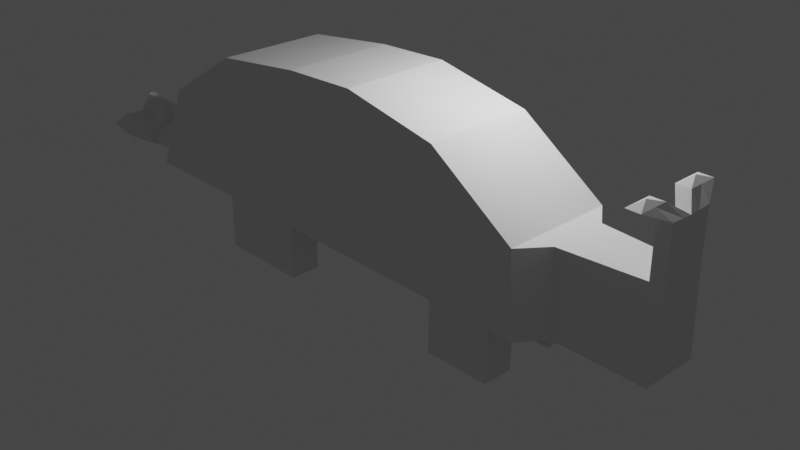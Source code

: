 # Source: rhinankly.blend  (saved by Blender 3.3.6; exported with 4.5.12 LTS)
import bpy
from mathutils import Matrix  # noqa: F401  (used for matrix-valued properties, if any)

bpy.ops.wm.read_factory_settings(use_empty=True)
scene = bpy.context.scene
scene.name = 'Scene'

# ---- collections
col_collection = bpy.data.collections.new('Collection'); scene.collection.children.link(col_collection)

# ---- world
world_world = bpy.data.worlds.new('World'); scene.world = world_world
world_world.use_nodes = True; world_world.node_tree.nodes.clear()
_N = world_world.node_tree.nodes; _L = world_world.node_tree.links
n0 = _N.new('ShaderNodeOutputWorld'); n0.name = 'World Output'; n0.location = (300, 300)
n1 = _N.new('ShaderNodeBackground'); n1.name = 'Background'; n1.location = (10, 300)
n1.inputs[0].default_value = (0.05088, 0.05088, 0.05088, 1.0)
_L.new(n1.outputs[0], n0.inputs[0])
n0.is_active_output = True
world_world.color = (0.05088, 0.05088, 0.05088)
world_world.use_sun_shadow = False
world_world.sun_shadow_jitter_overblur = 0.0

# ---- cameras
cam_camera = bpy.data.cameras.new('Camera')
cam_camera.clip_end = 100.0
cam_camera.ortho_scale = 7.314

# ---- lights
light_light = bpy.data.lights.new('Light', 'POINT')
light_light.transmission_factor = 0.0
light_light.energy = 1000.0
light_light.shadow_soft_size = 0.1
light_light.shadow_maximum_resolution = 0.006
light_light.use_absolute_resolution = True

# ---- meshes
me_plane = bpy.data.meshes.new('Plane')
me_plane.from_pydata([(-1.0, 4.371e-08, -1.0), (1.0, 4.371e-08, -1.0), (-0.7387, -2.763e-07, 2.731), (1.065, -2.851e-07, 2.796), (3.401, 4.591e-08, -1.016), (3.401, -2.214e-07, 2.323), (-3.237, 4.371e-08, -1.0), (-3.058, -2.39e-07, 2.453), (-6.063, 4.371e-08, -1.0), (-5.132, -6.785e-08, 1.18), (5.54, 4.591e-08, -1.016), (5.458, -3.274e-08, 0.9183), (7.81, 4.81e-08, -1.033), (7.728, -3.055e-08, 0.902), (8.137, 4.81e-08, -1.033), (8.055, -3.055e-08, 0.902), (7.728, -3.055e-08, 0.902), (8.055, -3.055e-08, 0.902), (-0.7387, -2.763e-07, 2.731), (-1.0, 4.371e-08, -1.0), (1.0, 4.371e-08, -1.0), (1.065, -2.851e-07, 2.796), (3.401, 4.591e-08, -1.016), (3.401, -2.214e-07, 2.323), (-3.058, -2.39e-07, 2.453), (-3.237, 4.371e-08, -1.0), (-5.132, -6.785e-08, 1.18), (-6.063, 4.371e-08, -1.0), (5.54, 4.591e-08, -1.016), (5.458, -3.274e-08, 0.9183), (7.81, 4.81e-08, -1.033), (7.857, 0.0, 0.9094), (8.137, 4.81e-08, -1.033), (8.171, 0.0, 0.8895), (5.929, -3.229e-08, 0.915), (6.01, 4.636e-08, -1.02), (5.929, -3.229e-08, 0.915), (6.01, 4.636e-08, -1.02), (-0.7387, -1.314, 2.731), (-1.0, -1.314, -1.0), (1.0, -1.314, -1.0), (1.065, -1.314, 2.796), (3.401, -1.314, -1.016), (3.401, -1.314, 2.323), (-3.058, -1.314, 2.453), (-3.237, -1.314, -1.0), (-5.132, -1.314, 1.18), (-6.063, -1.314, -1.0), (5.54, -1.314, -1.016), (5.458, -1.314, 0.9183), (7.81, -0.691, -1.033), (7.848, -0.5236, 0.9201), (5.929, -0.691, 0.915), (6.01, -0.691, -1.02), (8.137, -0.691, -1.033), (8.175, -0.5236, 0.9201), (8.175, -0.5236, 2.143), (8.171, 0.0, 2.113), (7.857, 0.0, 2.132), (7.848, -0.5236, 2.143), (7.898, -1.056, 2.374), (7.898, -0.3654, 2.374), (7.571, -0.3654, 2.374), (7.571, -1.056, 2.374), (7.853, -0.2307, 0.9141), (8.173, -0.2307, 0.903), (7.734, -0.7109, 2.486), (6.01, -0.3044, -1.02), (3.401, -0.5791, 2.323), (1.065, -0.5791, 2.796), (-3.058, -0.5791, 2.453), (-5.132, -0.5791, 1.18), (5.54, -0.5791, -1.016), (3.401, -0.5791, -1.016), (1.0, -0.5791, -1.0), (8.137, -0.3044, -1.033), (7.81, -0.3044, -1.033), (5.458, -0.5791, 0.9183), (-1.0, -0.5791, -1.0), (-3.237, -0.5791, -1.0), (-0.7387, -0.5791, 2.731), (5.929, -0.3044, 0.915), (-6.063, -0.5791, -1.0), (8.173, -0.2307, 2.126), (7.853, -0.2307, 2.137), (7.898, -0.6699, 2.374), (7.571, -0.6699, 2.374), (-5.677, 0.0, -0.09808), (8.103, 0.0, -0.2321), (-5.677, 0.0, -0.09808), (8.151, 0.0, -0.2373), (-0.8919, -1.314, 0.5439), (1.027, -1.314, 0.5709), (3.401, -1.314, 0.3654), (-3.163, -1.314, 0.429), (-5.677, -1.314, -0.09808), (5.506, -1.314, -0.2158), (7.826, -0.6217, -0.2246), (8.152, -0.6217, -0.2246), (5.976, -0.691, -0.2192), (8.152, -0.2739, -0.2317), (-5.677, -0.5791, -0.09808), (-7.806, 0.0, -0.7668), (-8.067, 0.0, -1.311), (-8.107, -0.481, -1.312), (-7.823, -0.2838, -0.7849), (-9.004, 0.0, -0.6741), (-9.245, 0.0, -1.082), (-9.191, -0.432, -1.093), (-8.913, -0.2341, -0.6813), (-8.42, -0.9165, -1.086), (-8.18, -0.7235, -0.7893), (-9.185, -0.9165, -0.9336), (-8.944, -0.7235, -0.6372), (-8.07, 0.0, -0.2257), (-8.07, -0.09384, -0.2257), (-8.742, 0.0, -0.1432), (-8.702, -0.09384, -0.1525), (-3.237, -1.314, -2.3), (-1.0, -1.314, -2.3), (-1.0, -0.5791, -2.3), (-3.237, -0.5791, -2.3), (4.901, 0.0, 1.299), (4.96, 0.0, -1.016), (4.901, 0.0, 1.299), (4.96, 0.0, -1.016), (4.901, -1.314, 1.299), (4.96, -1.314, -1.016), (4.901, -0.5791, 1.299), (4.96, -0.5791, -1.016), (4.935, -1.314, -0.05824), (3.401, -0.5791, -2.24), (3.401, -1.314, -2.24), (4.96, -0.5791, -2.24), (4.96, -1.314, -2.24), (6.91, 4.723e-08, -1.026), (6.91, 4.723e-08, -1.026), (6.828, -3.142e-08, 0.9085), (6.893, -1.614e-08, 0.9122), (6.91, -0.691, -1.026), (6.888, -0.6073, 0.9176), (6.891, -0.2676, 0.9145), (6.91, -0.3044, -1.026), (6.901, -0.6563, -0.2219)], [], [(3, 2, 18, 21), (87, 8, 27, 89), (34, 11, 29, 36), (2, 7, 24, 18), (0, 1, 20, 19), (6, 0, 19, 25), (123, 10, 28, 125), (13, 15, 17, 16), (129, 72, 48, 127), (128, 68, 43, 126), (76, 75, 54, 50), (74, 73, 42, 40), (72, 67, 53, 48), (64, 51, 59, 84), (68, 69, 41, 43), (135, 12, 30, 136), (8, 6, 25, 27), (88, 15, 33, 90), (7, 9, 26, 24), (5, 3, 21, 23), (15, 13, 31, 33), (1, 4, 22, 20), (12, 14, 32, 30), (122, 5, 23, 124), (10, 35, 37, 28), (70, 71, 46, 44), (137, 34, 36, 138), (91, 92, 41, 38), (92, 40, 42, 93), (91, 38, 44, 94), (94, 44, 46, 95), (130, 127, 48, 96), (143, 139, 50, 97), (97, 50, 54, 98), (96, 48, 53, 99), (39, 45, 118, 119), (78, 74, 40, 39), (80, 70, 44, 38), (81, 77, 49, 52), (101, 82, 47, 95), (69, 80, 38, 41), (142, 76, 50, 139), (82, 79, 45, 47), (100, 65, 55, 98), (141, 81, 52, 140), (59, 56, 60, 63), (51, 55, 56, 59), (65, 33, 57, 83), (33, 31, 58, 57), (61, 62, 66), (84, 59, 63, 86), (57, 58, 62, 61), (83, 57, 61, 85), (58, 84, 86, 62), (60, 85, 61, 66), (63, 60, 66), (62, 86, 63, 66), (56, 83, 85, 60), (55, 65, 83, 56), (138, 36, 81, 141), (90, 33, 65, 100), (27, 25, 79, 82), (136, 30, 76, 142), (21, 18, 80, 69), (89, 27, 103, 102), (36, 29, 77, 81), (18, 24, 70, 80), (19, 20, 74, 78), (25, 19, 78, 79), (24, 26, 71, 70), (23, 21, 69, 68), (31, 64, 84, 58), (28, 37, 67, 72), (20, 22, 73, 74), (30, 32, 75, 76), (124, 23, 68, 128), (125, 28, 72, 129), (26, 89, 101, 71), (32, 90, 100, 75), (75, 100, 98, 54), (71, 101, 95, 46), (49, 96, 99, 52), (51, 97, 98, 55), (140, 143, 97, 51), (126, 130, 96, 49), (45, 94, 95, 47), (39, 91, 94, 45), (41, 92, 93, 43), (39, 40, 92, 91), (14, 88, 90, 32), (9, 87, 89, 26), (109, 108, 112, 113), (101, 89, 102, 105), (27, 82, 104, 103), (82, 101, 105, 104), (106, 107, 108, 109), (102, 103, 107, 106), (102, 106, 116, 114), (103, 104, 108, 107), (110, 111, 113, 112), (104, 105, 111, 110), (108, 104, 110, 112), (105, 109, 113, 111), (115, 114, 116, 117), (106, 109, 117, 116), (105, 102, 114, 115), (109, 105, 115, 117), (121, 120, 119, 118), (45, 79, 121, 118), (79, 78, 120, 121), (78, 39, 119, 120), (43, 93, 130, 126), (22, 125, 129, 73), (29, 124, 128, 77), (93, 42, 127, 130), (11, 122, 124, 29), (77, 128, 126, 49), (73, 129, 133, 131), (4, 123, 125, 22), (131, 133, 134, 132), (127, 42, 132, 134), (42, 73, 131, 132), (129, 127, 134, 133), (52, 99, 143, 140), (37, 136, 142, 67), (31, 138, 141, 64), (64, 141, 140, 51), (67, 142, 139, 53), (99, 53, 139, 143), (13, 137, 138, 31), (35, 135, 136, 37)])
_uv = me_plane.uv_layers.new(name='UVMap')
_uv.uv.foreach_set('vector', [0.0, 0.0, 0.0, 0.0, 0.0, 0.0, 0.0, 0.0, 0.0, 0.0, 0.0, 0.0, 0.0, 0.0, 0.0, 0.0, 1.0, 1.0, 1.0, 1.0, 1.0, 1.0, 1.0, 1.0, 0.0, 0.0, 0.0, 0.0, 0.0, 0.0, 0.0, 0.0, 0.0, 0.0, 0.0, 0.0, 0.0, 0.0, 0.0, 0.0, 0.0, 0.0, 0.0, 0.0, 0.0, 0.0, 0.0, 0.0, 0.0, 0.0, 0.0, 0.0, 0.0, 0.0, 0.0, 0.0, 1.0, 1.0, 1.0, 1.0, 1.0, 1.0, 1.0, 1.0, 0.0, 0.0, 0.0, 0.0, 0.0, 0.0, 0.0, 0.0, 0.0, 0.0, 0.0, 0.0, 0.0, 0.0, 0.0, 0.0, 0.0, 0.0, 0.0, 0.0, 0.0, 0.0, 0.0, 0.0, 0.0, 0.0, 0.0, 0.0, 0.0, 0.0, 0.0, 0.0, 1.0, 0.0, 1.0, 0.0, 1.0, 0.0, 1.0, 0.0, 1.0, 1.0, 1.0, 1.0, 1.0, 1.0, 1.0, 1.0, 0.0, 0.0, 0.0, 0.0, 0.0, 0.0, 0.0, 0.0, 1.0, 1.49e-08, 1.0, 0.0, 1.0, 0.0, 1.0, 0.0, 0.0, 0.0, 0.0, 0.0, 0.0, 0.0, 0.0, 0.0, 0.0, 0.0, 0.0, 0.0, 0.0, 0.0, 0.0, 0.0, 0.0, 0.0, 0.0, 0.0, 0.0, 0.0, 0.0, 0.0, 0.0, 0.0, 0.0, 0.0, 0.0, 0.0, 0.0, 0.0, 1.0, 1.0, 1.0, 1.0, 1.0, 1.0, 1.0, 1.0, 0.0, 0.0, 0.0, 0.0, 0.0, 0.0, 0.0, 0.0, 0.0, 0.0, 0.0, 0.0, 0.0, 0.0, 0.0, 0.0, 0.0, 0.0, 0.0, 0.0, 0.0, 0.0, 0.0, 0.0, 1.0, 0.0, 1.0, 2.98e-08, 1.0, 0.0, 1.0, 0.0, 0.0, 0.0, 0.0, 0.0, 0.0, 0.0, 0.0, 0.0, 1.0, 1.0, 1.0, 1.0, 1.0, 1.0, 1.0, 1.0, 0.0, 0.4138, 1.0, 0.4138, 1.0, 1.0, 0.0, 1.0, 1.0, 0.4138, 1.0, 0.0, 1.0, 0.0, 1.0, 0.4138, 0.0, 0.4138, 0.0, 1.0, 0.0, 1.0, 0.0, 0.4138, 0.0, 0.4138, 0.0, 1.0, 0.0, 1.0, 0.0, 0.4138, 1.0, 0.4138, 1.0, 0.0, 1.0, 0.0, 1.0, 0.4138, 1.0, 0.4138, 1.0, 0.0, 1.0, 0.0, 1.0, 0.4138, 1.0, 0.4138, 1.0, 0.0, 1.0, 0.0, 1.0, 0.4138, 1.0, 0.4138, 1.0, 0.0, 1.0, 0.0, 1.0, 0.4138, 0.0, 0.0, 0.0, 0.0, 0.0, 0.0, 0.0, 0.0, 0.0, 0.0, 0.0, 0.0, 0.0, 0.0, 0.0, 0.0, 0.0, 0.0, 0.0, 0.0, 0.0, 0.0, 0.0, 0.0, 1.0, 1.0, 1.0, 1.0, 1.0, 1.0, 1.0, 1.0, 0.0, 0.0, 0.0, 0.0, 0.0, 0.0, 0.0, 0.0, 0.0, 0.0, 0.0, 0.0, 0.0, 0.0, 0.0, 0.0, 1.0, 0.0, 1.0, 0.0, 1.0, 0.0, 1.0, 0.0, 0.0, 0.0, 0.0, 0.0, 0.0, 0.0, 0.0, 0.0, 0.0, 0.0, 0.0, 0.0, 0.0, 0.0, 0.0, 0.0, 1.0, 1.0, 1.0, 1.0, 1.0, 1.0, 1.0, 1.0, 1.0, 1.0, 1.0, 1.0, 1.0, 1.0, 1.0, 1.0, 1.0, 1.0, 1.0, 1.0, 1.0, 1.0, 1.0, 1.0, 0.0, 0.0, 0.0, 0.0, 0.0, 0.0, 0.0, 0.0, 1.0, 1.0, 1.0, 1.0, 1.0, 1.0, 1.0, 1.0, 1.0, 1.0, 1.0, 1.0, 1.0, 1.0, 1.0, 1.0, 1.0, 1.0, 1.0, 1.0, 1.0, 1.0, 1.0, 1.0, 1.0, 1.0, 1.0, 1.0, 1.0, 1.0, 0.0, 0.0, 0.0, 0.0, 0.0, 0.0, 0.0, 0.0, 1.0, 1.0, 1.0, 1.0, 1.0, 1.0, 1.0, 1.0, 0.0, 0.0, 0.0, 0.0, 0.0, 0.0, 0.0, 0.0, 1.0, 1.0, 1.0, 1.0, 1.0, 1.0, 1.0, 1.0, 1.0, 1.0, 1.0, 1.0, 1.0, 1.0, 0.0, 0.0, 0.0, 0.0, 0.0, 0.0, 0.0, 0.0, 0.0, 0.0, 0.0, 0.0, 0.0, 0.0, 0.0, 0.0, 1.0, 1.0, 1.0, 1.0, 1.0, 1.0, 1.0, 1.0, 0.0, 0.0, 0.0, 0.0, 0.0, 0.0, 0.0, 0.0, 0.0, 0.0, 0.0, 0.0, 0.0, 0.0, 0.0, 0.0, 1.0, 0.0, 1.0, 0.0, 1.0, 0.0, 1.0, 0.0, 0.0, 0.0, 0.0, 0.0, 0.0, 0.0, 0.0, 0.0, 0.0, 0.0, 0.0, 0.0, 0.0, 0.0, 0.0, 0.0, 1.0, 1.0, 1.0, 1.0, 1.0, 1.0, 1.0, 1.0, 0.0, 0.0, 0.0, 0.0, 0.0, 0.0, 0.0, 0.0, 0.0, 0.0, 0.0, 0.0, 0.0, 0.0, 0.0, 0.0, 0.0, 0.0, 0.0, 0.0, 0.0, 0.0, 0.0, 0.0, 0.0, 0.0, 0.0, 0.0, 0.0, 0.0, 0.0, 0.0, 0.0, 0.0, 0.0, 0.0, 0.0, 0.0, 0.0, 0.0, 1.0, 1.0, 1.0, 1.0, 1.0, 1.0, 1.0, 1.0, 1.0, 0.0, 1.0, 0.0, 1.0, 0.0, 1.0, 0.0, 0.0, 0.0, 0.0, 0.0, 0.0, 0.0, 0.0, 0.0, 0.0, 0.0, 0.0, 0.0, 0.0, 0.0, 0.0, 0.0, 0.0, 0.0, 0.0, 0.0, 0.0, 0.0, 0.0, 0.0, 0.0, 0.0, 0.0, 0.0, 0.0, 0.0, 0.0, 0.0, 0.0, 0.0, 0.0, 0.0, 0.0, 0.0, 0.0, 0.0, 0.0, 0.0, 0.0, 0.0, 0.0, 0.0, 0.0, 0.0, 0.0, 0.0, 0.0, 0.0, 0.0, 0.0, 0.0, 0.0, 0.0, 0.0, 0.0, 0.0, 0.0, 0.0, 0.0, 0.0, 1.0, 1.0, 1.0, 0.4138, 1.0, 0.4138, 1.0, 1.0, 1.0, 1.0, 1.0, 0.4138, 1.0, 0.4138, 1.0, 1.0, 1.0, 1.0, 1.0, 0.4138, 1.0, 0.4138, 1.0, 1.0, 1.0, 1.0, 1.0, 0.4138, 1.0, 0.4138, 1.0, 1.0, 0.0, 0.0, 0.0, 0.4138, 0.0, 0.4138, 0.0, 0.0, 0.0, 0.0, 0.0, 0.4138, 0.0, 0.4138, 0.0, 0.0, 1.0, 1.0, 1.0, 0.4138, 1.0, 0.4138, 1.0, 1.0, 0.0, 0.0, 1.0, 0.0, 1.0, 0.4138, 0.0, 0.4138, 0.0, 0.0, 0.0, 0.0, 0.0, 0.0, 0.0, 0.0, 0.0, 0.0, 0.0, 0.0, 0.0, 0.0, 0.0, 0.0, 0.0, 0.0, 0.0, 0.0, 0.0, 0.0, 0.0, 0.0, 0.0, 0.0, 0.0, 0.0, 0.0, 0.0, 0.0, 0.0, 0.0, 0.0, 0.0, 0.0, 0.0, 0.0, 0.0, 0.0, 0.0, 0.0, 0.0, 0.0, 0.0, 0.0, 0.0, 0.0, 0.0, 0.0, 0.0, 0.0, 0.0, 0.0, 0.0, 0.0, 0.0, 0.0, 0.0, 0.0, 0.0, 0.0, 0.0, 0.0, 0.0, 0.0, 0.0, 0.0, 0.0, 0.0, 0.0, 0.0, 0.0, 0.0, 0.0, 0.0, 0.0, 0.0, 0.0, 0.0, 0.0, 0.0, 0.0, 0.0, 0.0, 0.0, 0.0, 0.0, 0.0, 0.0, 0.0, 0.0, 0.0, 0.0, 0.0, 0.0, 0.0, 0.0, 0.0, 0.0, 0.0, 0.0, 0.0, 0.0, 0.0, 0.0, 0.0, 0.0, 0.0, 0.0, 0.0, 0.0, 0.0, 0.0, 0.0, 0.0, 0.0, 0.0, 0.0, 0.0, 0.0, 0.0, 0.0, 0.0, 0.0, 0.0, 0.0, 0.0, 0.0, 0.0, 0.0, 0.0, 0.0, 0.0, 0.0, 0.0, 0.0, 0.0, 0.0, 0.0, 0.0, 0.0, 0.0, 0.0, 0.0, 0.0, 0.0, 0.0, 0.0, 0.0, 0.0, 0.0, 0.0, 0.0, 0.0, 0.0, 0.0, 0.0, 0.0, 0.0, 0.0, 0.0, 0.0, 0.0, 0.0, 0.0, 0.0, 0.0, 0.0, 0.0, 0.0, 0.0, 0.0, 0.0, 0.0, 0.0, 1.0, 1.0, 1.0, 0.4138, 1.0, 0.4138, 1.0, 1.0, 0.0, 0.0, 0.0, 0.0, 0.0, 0.0, 0.0, 0.0, 0.0, 0.0, 0.0, 0.0, 0.0, 0.0, 0.0, 0.0, 1.0, 0.4138, 1.0, 0.0, 1.0, 0.0, 1.0, 0.4138, 0.0, 0.0, 0.0, 0.0, 0.0, 0.0, 0.0, 0.0, 0.0, 0.0, 0.0, 0.0, 0.0, 0.0, 0.0, 0.0, 0.0, 0.0, 0.0, 0.0, 0.0, 0.0, 0.0, 0.0, 0.0, 0.0, 0.0, 0.0, 0.0, 0.0, 0.0, 0.0, 0.0, 0.0, 0.0, 0.0, 0.0, 0.0, 0.0, 0.0, 1.0, 0.0, 1.0, 0.0, 1.0, 0.0, 1.0, 0.0, 0.0, 0.0, 0.0, 0.0, 0.0, 0.0, 0.0, 0.0, 0.0, 0.0, 0.0, 0.0, 0.0, 0.0, 0.0, 0.0, 1.0, 1.0, 1.0, 0.4138, 1.0, 0.4138, 1.0, 1.0, 1.0, 0.0, 1.0, 0.0, 1.0, 0.0, 1.0, 0.0, 1.0, 1.0, 1.0, 1.0, 1.0, 1.0, 1.0, 1.0, 1.0, 1.0, 1.0, 1.0, 1.0, 1.0, 1.0, 1.0, 1.0, 0.0, 1.0, 0.0, 1.0, 0.0, 1.0, 0.0, 1.0, 0.4138, 1.0, 0.0, 1.0, 0.0, 1.0, 0.4138, 1.0, 1.0, 1.0, 1.0, 1.0, 1.0, 1.0, 1.0, 1.0, 2.98e-08, 1.0, 1.49e-08, 1.0, 0.0, 1.0, 0.0])
me_plane.update()

# ---- objects
ob_light = bpy.data.objects.new('Light', light_light)
ob_camera = bpy.data.objects.new('Camera', cam_camera)
ob_plane = bpy.data.objects.new('Plane', me_plane)

# ---- transforms, parenting, visibility, modifiers, constraints
ob_light.location = (4.076, 1.005, 5.904)
ob_light.rotation_euler = (0.6503, 0.05522, 1.866)
ob_light.lock_rotations_4d = False
ob_light.empty_display_type = 'ARROWS'
ob_light.color = (0.0, 0.0, 0.0, 0.0)
ob_light.lineart.crease_threshold = 0.0
ob_camera.location = (16.86, -14.79, 10.12)
ob_camera.rotation_euler = (1.109, 0.0, 0.8149)
ob_camera.lock_rotations_4d = False
ob_camera.empty_display_type = 'ARROWS'
ob_camera.color = (0.0, 0.0, 0.0, 0.0)
ob_camera.display_type = 'WIRE'
ob_camera.lineart.crease_threshold = 0.0
ob_plane.location = (0.0, 0.0, 0.0)
_m = ob_plane.modifiers.new('Mirror', 'MIRROR')
_m.use_axis = (False, True, False)

# ---- collection membership
col_collection.objects.link(ob_light)
col_collection.objects.link(ob_camera)
col_collection.objects.link(ob_plane)

# ---- scene / render settings (as saved in the file)
scene.camera = ob_camera
scene.frame_start = 1; scene.frame_end = 250; scene.frame_set(1)
scene.render.engine = 'BLENDER_EEVEE_NEXT'
scene.cycles.sampling_pattern = 'TABULATED_SOBOL'
scene.cycles.use_light_tree = False
scene.view_settings.view_transform = 'Filmic'
bpy.context.view_layer.update()
